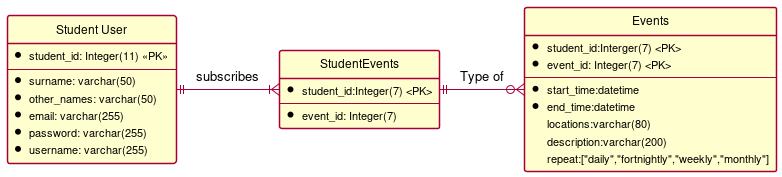

The diagram above was rendered by PlantUML. Its source (embedded in the PNG):
@startuml entity relationship diagram

skinparam {
	Style strictuml
	RoundCorner 5
	BoxPadding 35
	ParticipantPadding 15
    Padding 2

	Sequence {
		' make activations yellow too
		LifeLineBackgroundColor #FDFDCD

		' make stereotypes more presentable
		Stereotype {
			Font {
				Size 11
				Style plain
			}
		}
	}

	Database {
		' make database border consistent with the rest of the diagram
		BorderColor #A80036
	}

}

' ======= Entities =======

entity "Student User" as student {
  *student_id: Integer(11) <<PK>>
  --
  *surname: varchar(50)
  *other_names: varchar(50)
  *email: varchar(255)
  *password: varchar(255)
  *username: varchar(255)
} 

entity "Events" as event{
  *student_id:Interger(7) <PK>
  *event_id: Integer(7) <PK>
  --
  *start_time:datetime
  *end_time:datetime
  locations:varchar(80)
  description:varchar(200)
  repeat:["daily","fortnightly","weekly","monthly"]
}

entity "StudentEvents" as sevents{
  *student_id:Integer(7) <PK>
  --
  *event_id: Integer(7)
}




' entity "timetable" as timetable{
'   *paper: char(7)<<FK>>
'   *date:datetime
'   *start_time:datetime
'   *end_time:datetime
'   *type:varchar(30)
'   *room:varchar(15)

' }

' entity "Classes" as class{
'     *paper: char(7)<<PK>>
'     *date:datetime
'     *start_time:datetime
'     *end_time:datetime
'     *type:varchar(30)
'     *room:varchar(15)

' }

' entity "Keydates" as key{
'   *event_name:
'   *start_time:
'   *end_time:
'    location:
'    type:
' }

' entity "Calendar" as calendar{
'   *paper: char(7)<<FK>>
'   *date:datetime
'   *type:varchar(30)
'   *room:varchar(15)
'   *comment/review:varchar(100)
' }


' ======= Relationships =======

' Note: the \r is a right-aligned line break (\l is left-aligned, and \n is centred)

student ||-|{ sevents : subscribes
sevents ||-o{event:Type of 



@enduml